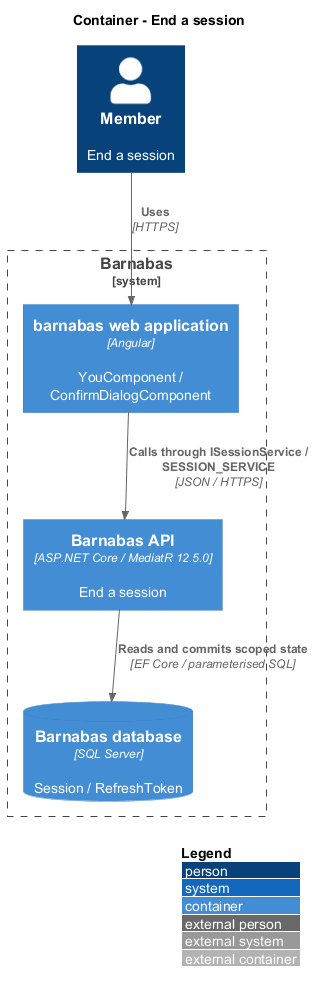

The diagram above was rendered by PlantUML. Its source (embedded in the PNG):
@startuml
!include <C4/C4_Container>
LAYOUT_WITH_LEGEND()
title Container - End a session
Person(actor, "Member", "End a session")
System_Boundary(barnabas, "Barnabas") {
  Container(web, "barnabas web application", "Angular", "YouComponent / ConfirmDialogComponent")
  Container(api, "Barnabas API", "ASP.NET Core / MediatR 12.5.0", "End a session")
  ContainerDb(db, "Barnabas database", "SQL Server", "Session / RefreshToken")
}
Rel(actor, web, "Uses", "HTTPS")
Rel(web, api, "Calls through ISessionService / SESSION_SERVICE", "JSON / HTTPS")
Rel(api, db, "Reads and commits scoped state", "EF Core / parameterised SQL")
@enduml